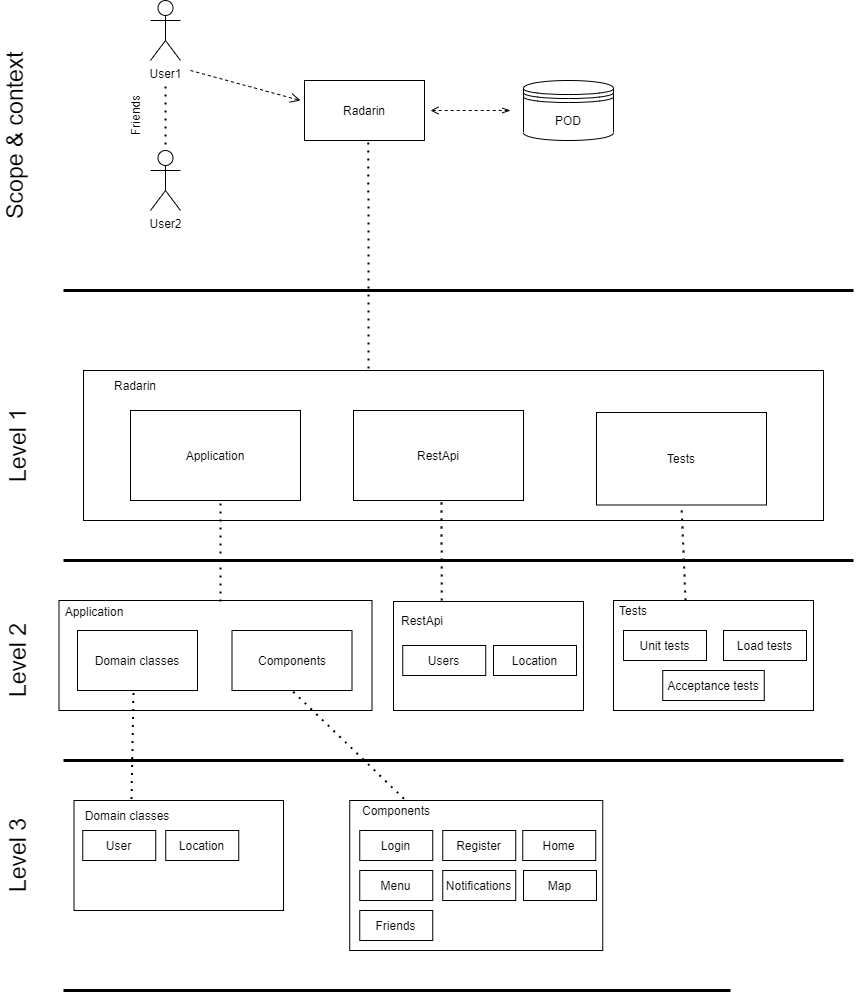

The diagram above was exported from draw.io. Its source (the exported page's mxGraphModel, read from the mxfile embedded in the PNG):
<mxGraphModel dx="998" dy="548" grid="1" gridSize="10" guides="1" tooltips="1" connect="1" arrows="1" fold="1" page="1" pageScale="1" pageWidth="827" pageHeight="1169" math="0" shadow="0">
  <root>
    <mxCell id="0" />
    <mxCell id="1" parent="0" />
    <mxCell id="kkgTZ3GajHsr6dAVpX0A-1" value="User1" style="shape=umlActor;verticalLabelPosition=bottom;verticalAlign=top;html=1;outlineConnect=0;" parent="1" vertex="1">
      <mxGeometry x="177" y="80" width="30" height="60" as="geometry" />
    </mxCell>
    <mxCell id="kkgTZ3GajHsr6dAVpX0A-2" value="User2" style="shape=umlActor;verticalLabelPosition=bottom;verticalAlign=top;html=1;outlineConnect=0;" parent="1" vertex="1">
      <mxGeometry x="177" y="230" width="30" height="60" as="geometry" />
    </mxCell>
    <mxCell id="kkgTZ3GajHsr6dAVpX0A-4" value="Radarin" style="rounded=0;whiteSpace=wrap;html=1;" parent="1" vertex="1">
      <mxGeometry x="331" y="160" width="120" height="60" as="geometry" />
    </mxCell>
    <mxCell id="kkgTZ3GajHsr6dAVpX0A-6" value="" style="endArrow=none;dashed=1;html=1;dashPattern=1 3;strokeWidth=2;exitX=0.5;exitY=0;exitDx=0;exitDy=0;exitPerimeter=0;" parent="1" edge="1">
      <mxGeometry width="50" height="50" relative="1" as="geometry">
        <mxPoint x="192" y="224" as="sourcePoint" />
        <mxPoint x="192" y="164" as="targetPoint" />
      </mxGeometry>
    </mxCell>
    <mxCell id="kkgTZ3GajHsr6dAVpX0A-7" value="Friends" style="text;html=1;strokeColor=none;fillColor=none;align=center;verticalAlign=middle;whiteSpace=wrap;rounded=0;rotation=-90;" parent="1" vertex="1">
      <mxGeometry x="147" y="190" width="30" height="10" as="geometry" />
    </mxCell>
    <mxCell id="kkgTZ3GajHsr6dAVpX0A-8" value="" style="html=1;verticalAlign=bottom;endArrow=open;dashed=1;endSize=8;" parent="1" edge="1">
      <mxGeometry x="0.0154" y="16" relative="1" as="geometry">
        <mxPoint x="217" y="150" as="sourcePoint" />
        <mxPoint x="327" y="180" as="targetPoint" />
        <mxPoint as="offset" />
      </mxGeometry>
    </mxCell>
    <mxCell id="kkgTZ3GajHsr6dAVpX0A-9" value="" style="endArrow=openThin;startArrow=open;endFill=0;startFill=0;html=1;dashed=1;" parent="1" edge="1">
      <mxGeometry width="160" relative="1" as="geometry">
        <mxPoint x="457" y="190" as="sourcePoint" />
        <mxPoint x="537" y="190" as="targetPoint" />
      </mxGeometry>
    </mxCell>
    <mxCell id="kkgTZ3GajHsr6dAVpX0A-10" value="" style="rounded=0;whiteSpace=wrap;html=1;" parent="1" vertex="1">
      <mxGeometry x="110" y="450" width="740" height="150" as="geometry" />
    </mxCell>
    <mxCell id="kkgTZ3GajHsr6dAVpX0A-11" value="Radarin" style="text;html=1;strokeColor=none;fillColor=none;align=center;verticalAlign=middle;whiteSpace=wrap;rounded=0;" parent="1" vertex="1">
      <mxGeometry x="147" y="460" width="30" height="10" as="geometry" />
    </mxCell>
    <mxCell id="kkgTZ3GajHsr6dAVpX0A-12" value="" style="endArrow=none;dashed=1;html=1;dashPattern=1 3;strokeWidth=2;entryX=0.532;entryY=1.017;entryDx=0;entryDy=0;entryPerimeter=0;" parent="1" target="kkgTZ3GajHsr6dAVpX0A-4" edge="1">
      <mxGeometry width="50" height="50" relative="1" as="geometry">
        <mxPoint x="395" y="448" as="sourcePoint" />
        <mxPoint x="397" y="320" as="targetPoint" />
      </mxGeometry>
    </mxCell>
    <mxCell id="kkgTZ3GajHsr6dAVpX0A-13" value="Application" style="rounded=0;whiteSpace=wrap;html=1;" parent="1" vertex="1">
      <mxGeometry x="157" y="490" width="170" height="90" as="geometry" />
    </mxCell>
    <mxCell id="kkgTZ3GajHsr6dAVpX0A-14" value="Tests" style="rounded=0;whiteSpace=wrap;html=1;" parent="1" vertex="1">
      <mxGeometry x="623" y="492" width="170" height="92.5" as="geometry" />
    </mxCell>
    <mxCell id="kkgTZ3GajHsr6dAVpX0A-15" value="" style="rounded=0;whiteSpace=wrap;html=1;" parent="1" vertex="1">
      <mxGeometry x="85.5" y="680" width="313" height="110" as="geometry" />
    </mxCell>
    <mxCell id="kkgTZ3GajHsr6dAVpX0A-16" value="" style="rounded=0;whiteSpace=wrap;html=1;" parent="1" vertex="1">
      <mxGeometry x="640" y="680" width="200" height="110" as="geometry" />
    </mxCell>
    <mxCell id="kkgTZ3GajHsr6dAVpX0A-18" value="Application" style="text;html=1;strokeColor=none;fillColor=none;align=center;verticalAlign=middle;whiteSpace=wrap;rounded=0;" parent="1" vertex="1">
      <mxGeometry x="100.5" y="681" width="40" height="20" as="geometry" />
    </mxCell>
    <mxCell id="kkgTZ3GajHsr6dAVpX0A-21" value="" style="endArrow=none;html=1;strokeWidth=3;" parent="1" edge="1">
      <mxGeometry width="50" height="50" relative="1" as="geometry">
        <mxPoint x="90" y="640" as="sourcePoint" />
        <mxPoint x="880" y="640" as="targetPoint" />
      </mxGeometry>
    </mxCell>
    <mxCell id="kkgTZ3GajHsr6dAVpX0A-22" value="" style="endArrow=none;dashed=1;html=1;dashPattern=1 3;strokeWidth=2;" parent="1" edge="1">
      <mxGeometry width="50" height="50" relative="1" as="geometry">
        <mxPoint x="247" y="681" as="sourcePoint" />
        <mxPoint x="247" y="580" as="targetPoint" />
      </mxGeometry>
    </mxCell>
    <mxCell id="kkgTZ3GajHsr6dAVpX0A-23" value="" style="endArrow=none;dashed=1;html=1;dashPattern=1 3;strokeWidth=2;entryX=0.5;entryY=1;entryDx=0;entryDy=0;exitX=0.36;exitY=0;exitDx=0;exitDy=0;exitPerimeter=0;" parent="1" source="kkgTZ3GajHsr6dAVpX0A-16" target="kkgTZ3GajHsr6dAVpX0A-14" edge="1">
      <mxGeometry width="50" height="50" relative="1" as="geometry">
        <mxPoint x="578" y="680" as="sourcePoint" />
        <mxPoint x="590" y="580" as="targetPoint" />
        <Array as="points" />
      </mxGeometry>
    </mxCell>
    <mxCell id="kkgTZ3GajHsr6dAVpX0A-24" value="" style="endArrow=none;html=1;strokeWidth=3;" parent="1" edge="1">
      <mxGeometry width="50" height="50" relative="1" as="geometry">
        <mxPoint x="90" y="370" as="sourcePoint" />
        <mxPoint x="880" y="370" as="targetPoint" />
      </mxGeometry>
    </mxCell>
    <mxCell id="kkgTZ3GajHsr6dAVpX0A-25" value="&lt;font style=&quot;font-size: 23px&quot;&gt;Level 1&lt;/font&gt;" style="text;html=1;strokeColor=none;fillColor=none;align=center;verticalAlign=middle;whiteSpace=wrap;rounded=0;rotation=-90;" parent="1" vertex="1">
      <mxGeometry y="510" width="90" height="30" as="geometry" />
    </mxCell>
    <mxCell id="kkgTZ3GajHsr6dAVpX0A-27" value="Domain classes" style="rounded=0;whiteSpace=wrap;html=1;" parent="1" vertex="1">
      <mxGeometry x="104" y="710" width="120" height="60" as="geometry" />
    </mxCell>
    <mxCell id="kkgTZ3GajHsr6dAVpX0A-28" value="Components" style="rounded=0;whiteSpace=wrap;html=1;" parent="1" vertex="1">
      <mxGeometry x="258.5" y="710" width="120" height="60" as="geometry" />
    </mxCell>
    <mxCell id="kkgTZ3GajHsr6dAVpX0A-29" value="&lt;font style=&quot;font-size: 23px&quot;&gt;Scope &amp;amp; context&lt;/font&gt;" style="text;html=1;strokeColor=none;fillColor=none;align=center;verticalAlign=middle;whiteSpace=wrap;rounded=0;rotation=-90;" parent="1" vertex="1">
      <mxGeometry x="-73" y="200" width="230" height="30" as="geometry" />
    </mxCell>
    <mxCell id="kkgTZ3GajHsr6dAVpX0A-31" value="" style="rounded=0;whiteSpace=wrap;html=1;" parent="1" vertex="1">
      <mxGeometry x="100.5" y="880" width="209.5" height="110" as="geometry" />
    </mxCell>
    <mxCell id="kkgTZ3GajHsr6dAVpX0A-32" value="User" style="rounded=0;whiteSpace=wrap;html=1;" parent="1" vertex="1">
      <mxGeometry x="109.25" y="910" width="73" height="30" as="geometry" />
    </mxCell>
    <mxCell id="kkgTZ3GajHsr6dAVpX0A-33" value="Unit tests" style="rounded=0;whiteSpace=wrap;html=1;" parent="1" vertex="1">
      <mxGeometry x="650" y="710" width="83" height="30" as="geometry" />
    </mxCell>
    <mxCell id="kkgTZ3GajHsr6dAVpX0A-34" value="Tests" style="text;html=1;strokeColor=none;fillColor=none;align=center;verticalAlign=middle;whiteSpace=wrap;rounded=0;" parent="1" vertex="1">
      <mxGeometry x="640" y="680" width="40" height="20" as="geometry" />
    </mxCell>
    <mxCell id="kkgTZ3GajHsr6dAVpX0A-37" value="Location" style="rounded=0;whiteSpace=wrap;html=1;" parent="1" vertex="1">
      <mxGeometry x="192.25" y="910" width="73" height="30" as="geometry" />
    </mxCell>
    <mxCell id="kkgTZ3GajHsr6dAVpX0A-38" value="Load tests" style="rounded=0;whiteSpace=wrap;html=1;" parent="1" vertex="1">
      <mxGeometry x="750" y="710" width="83" height="30" as="geometry" />
    </mxCell>
    <mxCell id="kkgTZ3GajHsr6dAVpX0A-39" value="Acceptance tests" style="rounded=0;whiteSpace=wrap;html=1;" parent="1" vertex="1">
      <mxGeometry x="689.25" y="750" width="101.5" height="30" as="geometry" />
    </mxCell>
    <mxCell id="kkgTZ3GajHsr6dAVpX0A-40" value="Domain classes" style="text;html=1;strokeColor=none;fillColor=none;align=center;verticalAlign=middle;whiteSpace=wrap;rounded=0;" parent="1" vertex="1">
      <mxGeometry x="85.25" y="885" width="138" height="20" as="geometry" />
    </mxCell>
    <mxCell id="kkgTZ3GajHsr6dAVpX0A-43" value="" style="endArrow=none;dashed=1;html=1;dashPattern=1 3;strokeWidth=2;entryX=0.467;entryY=1.012;entryDx=0;entryDy=0;entryPerimeter=0;exitX=0.527;exitY=-0.33;exitDx=0;exitDy=0;exitPerimeter=0;" parent="1" source="kkgTZ3GajHsr6dAVpX0A-40" target="kkgTZ3GajHsr6dAVpX0A-27" edge="1">
      <mxGeometry width="50" height="50" relative="1" as="geometry">
        <mxPoint x="212" y="879" as="sourcePoint" />
        <mxPoint x="217" y="770" as="targetPoint" />
      </mxGeometry>
    </mxCell>
    <mxCell id="kkgTZ3GajHsr6dAVpX0A-44" value="" style="endArrow=none;html=1;strokeWidth=3;" parent="1" edge="1">
      <mxGeometry width="50" height="50" relative="1" as="geometry">
        <mxPoint x="90" y="840" as="sourcePoint" />
        <mxPoint x="870" y="840" as="targetPoint" />
      </mxGeometry>
    </mxCell>
    <mxCell id="kkgTZ3GajHsr6dAVpX0A-45" value="" style="rounded=0;whiteSpace=wrap;html=1;" parent="1" vertex="1">
      <mxGeometry x="376.25" y="880" width="253" height="150" as="geometry" />
    </mxCell>
    <mxCell id="kkgTZ3GajHsr6dAVpX0A-46" value="Login" style="rounded=0;whiteSpace=wrap;html=1;" parent="1" vertex="1">
      <mxGeometry x="386.25" y="910" width="73" height="30" as="geometry" />
    </mxCell>
    <mxCell id="kkgTZ3GajHsr6dAVpX0A-47" value="Menu" style="rounded=0;whiteSpace=wrap;html=1;" parent="1" vertex="1">
      <mxGeometry x="386.25" y="950" width="73" height="30" as="geometry" />
    </mxCell>
    <mxCell id="kkgTZ3GajHsr6dAVpX0A-48" value="Register" style="rounded=0;whiteSpace=wrap;html=1;" parent="1" vertex="1">
      <mxGeometry x="469.25" y="910" width="73" height="30" as="geometry" />
    </mxCell>
    <mxCell id="kkgTZ3GajHsr6dAVpX0A-49" value="Components" style="text;html=1;strokeColor=none;fillColor=none;align=center;verticalAlign=middle;whiteSpace=wrap;rounded=0;" parent="1" vertex="1">
      <mxGeometry x="353.75" y="880" width="138" height="20" as="geometry" />
    </mxCell>
    <mxCell id="kkgTZ3GajHsr6dAVpX0A-50" value="Notifications" style="rounded=0;whiteSpace=wrap;html=1;" parent="1" vertex="1">
      <mxGeometry x="469.25" y="950" width="73" height="30" as="geometry" />
    </mxCell>
    <mxCell id="kkgTZ3GajHsr6dAVpX0A-51" value="Home" style="rounded=0;whiteSpace=wrap;html=1;" parent="1" vertex="1">
      <mxGeometry x="549.25" y="910" width="73" height="30" as="geometry" />
    </mxCell>
    <mxCell id="kkgTZ3GajHsr6dAVpX0A-52" value="" style="endArrow=none;dashed=1;html=1;dashPattern=1 3;strokeWidth=2;entryX=0.5;entryY=1;entryDx=0;entryDy=0;" parent="1" target="kkgTZ3GajHsr6dAVpX0A-28" edge="1">
      <mxGeometry width="50" height="50" relative="1" as="geometry">
        <mxPoint x="430.46000000000004" y="878.28" as="sourcePoint" />
        <mxPoint x="430" y="770" as="targetPoint" />
      </mxGeometry>
    </mxCell>
    <mxCell id="kkgTZ3GajHsr6dAVpX0A-53" value="Map" style="rounded=0;whiteSpace=wrap;html=1;" parent="1" vertex="1">
      <mxGeometry x="550" y="950" width="73" height="30" as="geometry" />
    </mxCell>
    <mxCell id="kkgTZ3GajHsr6dAVpX0A-54" value="Friends" style="rounded=0;whiteSpace=wrap;html=1;" parent="1" vertex="1">
      <mxGeometry x="386.25" y="990" width="73" height="30" as="geometry" />
    </mxCell>
    <mxCell id="kkgTZ3GajHsr6dAVpX0A-55" value="&lt;font style=&quot;font-size: 23px&quot;&gt;Level 2&lt;/font&gt;" style="text;html=1;strokeColor=none;fillColor=none;align=center;verticalAlign=middle;whiteSpace=wrap;rounded=0;rotation=-90;" parent="1" vertex="1">
      <mxGeometry y="725" width="90" height="30" as="geometry" />
    </mxCell>
    <mxCell id="kkgTZ3GajHsr6dAVpX0A-56" value="&lt;font style=&quot;font-size: 23px&quot;&gt;Level 3&lt;/font&gt;" style="text;html=1;strokeColor=none;fillColor=none;align=center;verticalAlign=middle;whiteSpace=wrap;rounded=0;rotation=-90;" parent="1" vertex="1">
      <mxGeometry y="920" width="90" height="30" as="geometry" />
    </mxCell>
    <mxCell id="kkgTZ3GajHsr6dAVpX0A-57" value="POD" style="shape=datastore;whiteSpace=wrap;html=1;" parent="1" vertex="1">
      <mxGeometry x="550" y="160" width="90" height="60" as="geometry" />
    </mxCell>
    <mxCell id="kkgTZ3GajHsr6dAVpX0A-58" value="" style="endArrow=none;html=1;strokeWidth=3;" parent="1" edge="1">
      <mxGeometry width="50" height="50" relative="1" as="geometry">
        <mxPoint x="90" y="1070" as="sourcePoint" />
        <mxPoint x="757" y="1070" as="targetPoint" />
      </mxGeometry>
    </mxCell>
    <mxCell id="qnQyk2CwnnOTlxdfiQXk-1" value="&lt;span style=&quot;color: rgba(0 , 0 , 0 , 0) ; font-family: monospace ; font-size: 0px&quot;&gt;%3CmxGraphModel%3E%3Croot%3E%3CmxCell%20id%3D%220%22%2F%3E%3CmxCell%20id%3D%221%22%20parent%3D%220%22%2F%3E%3CmxCell%20id%3D%222%22%20value%3D%22Unit%20tests%22%20style%3D%22rounded%3D0%3BwhiteSpace%3Dwrap%3Bhtml%3D1%3B%22%20vertex%3D%221%22%20parent%3D%221%22%3E%3CmxGeometry%20x%3D%22650%22%20y%3D%22710%22%20width%3D%2283%22%20height%3D%2230%22%20as%3D%22geometry%22%2F%3E%3C%2FmxCell%3E%3C%2Froot%3E%3C%2FmxGraphModel%3E&lt;/span&gt;" style="rounded=0;whiteSpace=wrap;html=1;" parent="1" vertex="1">
      <mxGeometry x="420" y="681" width="190" height="109" as="geometry" />
    </mxCell>
    <mxCell id="qnQyk2CwnnOTlxdfiQXk-3" value="RestApi" style="text;html=1;strokeColor=none;fillColor=none;align=center;verticalAlign=middle;whiteSpace=wrap;rounded=0;" parent="1" vertex="1">
      <mxGeometry x="429.25" y="690" width="40" height="20" as="geometry" />
    </mxCell>
    <mxCell id="qnQyk2CwnnOTlxdfiQXk-4" value="Users" style="rounded=0;whiteSpace=wrap;html=1;" parent="1" vertex="1">
      <mxGeometry x="429.25" y="725" width="83" height="30" as="geometry" />
    </mxCell>
    <mxCell id="qnQyk2CwnnOTlxdfiQXk-5" value="Location" style="rounded=0;whiteSpace=wrap;html=1;" parent="1" vertex="1">
      <mxGeometry x="520" y="725" width="83" height="30" as="geometry" />
    </mxCell>
    <mxCell id="qnQyk2CwnnOTlxdfiQXk-7" value="RestApi" style="rounded=0;whiteSpace=wrap;html=1;" parent="1" vertex="1">
      <mxGeometry x="380" y="490" width="170" height="90" as="geometry" />
    </mxCell>
    <mxCell id="qnQyk2CwnnOTlxdfiQXk-8" value="" style="endArrow=none;dashed=1;html=1;dashPattern=1 3;strokeWidth=2;" parent="1" edge="1">
      <mxGeometry width="50" height="50" relative="1" as="geometry">
        <mxPoint x="468.25" y="680" as="sourcePoint" />
        <mxPoint x="468" y="579" as="targetPoint" />
      </mxGeometry>
    </mxCell>
  </root>
</mxGraphModel>